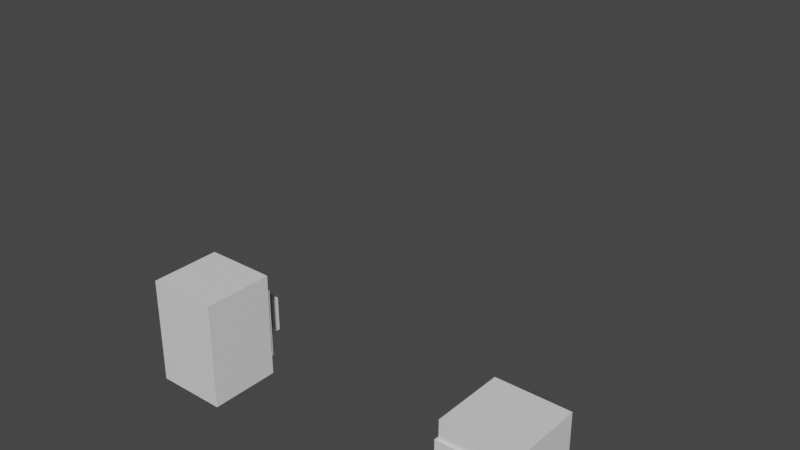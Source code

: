 # Source: Dog.blend  (saved by Blender 2.90.8; exported with 4.5.12 LTS)
import bpy
from mathutils import Matrix  # noqa: F401  (used for matrix-valued properties, if any)

bpy.ops.wm.read_factory_settings(use_empty=True)
scene = bpy.context.scene
scene.name = 'Scene'

# ---- collections
col_collection = bpy.data.collections.new('Collection'); scene.collection.children.link(col_collection)

# ---- materials (node trees are filled in below, after node groups)
mat_material = bpy.data.materials.new('Material')
mat_material.alpha_threshold = 0.0
mat_material.use_transparent_shadow = False
mat_material.line_color = (0.0, 0.0, 0.0, 1.0)

# ---- material node trees
mat_material.use_nodes = True; mat_material.node_tree.nodes.clear()
_N = mat_material.node_tree.nodes; _L = mat_material.node_tree.links
n0 = _N.new('ShaderNodeOutputMaterial'); n0.name = 'Material Output'; n0.location = (300, 300)
n1 = _N.new('ShaderNodeBsdfPrincipled'); n1.name = 'Principled BSDF'; n1.location = (10, 300)
n1.distribution = 'GGX'
n1.subsurface_method = 'BURLEY'
n1.inputs[2].default_value = 0.4
n1.inputs[3].default_value = 1.45
n1.inputs[27].default_value = (0.0, 0.0, 0.0, 1.0)
n1.inputs[28].default_value = 1.0
_L.new(n1.outputs[0], n0.inputs[0])
n0.is_active_output = True

# ---- world
world_world = bpy.data.worlds.new('World'); scene.world = world_world
world_world.use_nodes = True; world_world.node_tree.nodes.clear()
_N = world_world.node_tree.nodes; _L = world_world.node_tree.links
n0 = _N.new('ShaderNodeOutputWorld'); n0.name = 'World Output'; n0.location = (300, 300)
n1 = _N.new('ShaderNodeBackground'); n1.name = 'Background'; n1.location = (10, 300)
n1.inputs[0].default_value = (0.05088, 0.05088, 0.05088, 1.0)
_L.new(n1.outputs[0], n0.inputs[0])
n0.is_active_output = True
world_world.color = (0.05088, 0.05088, 0.05088)
world_world.use_sun_shadow = False
world_world.sun_shadow_jitter_overblur = 0.0

# ---- meshes
me_cube = bpy.data.meshes.new('Cube')
me_cube.from_pydata([(0.1578, 0.1606, 0.15), (0.1578, 0.1606, -0.15), (0.1578, -0.1394, 0.15), (0.1578, -0.1394, -0.15), (-0.1422, 0.1606, 0.15), (-0.1422, 0.1606, -0.15), (-0.1422, -0.1394, 0.15), (-0.1422, -0.1394, -0.15), (-0.06721, -0.1394, -0.1125), (-0.06721, -0.1394, 0.0375), (0.08279, -0.1394, 0.0375), (0.08279, -0.1394, -0.1125), (-0.06721, -0.2519, -0.1125), (-0.06721, -0.2519, 0.0375), (0.08279, -0.2519, 0.0375), (0.08279, -0.2519, -0.1125)], [], [(0, 4, 6, 2), (7, 6, 4, 5), (5, 1, 3, 7), (1, 0, 2, 3), (5, 4, 0, 1), (6, 7, 8, 9), (10, 9, 13, 14), (7, 3, 11, 8), (2, 6, 9, 10), (3, 2, 10, 11), (12, 15, 14, 13), (9, 8, 12, 13), (8, 11, 15, 12), (11, 10, 14, 15)])
_uv = me_cube.uv_layers.new(name='UVMap')
_uv.uv.foreach_set('vector', [0.625, 0.5, 0.875, 0.5, 0.875, 0.75, 0.625, 0.75, 0.375, 0.0, 0.625, 0.0, 0.625, 0.25, 0.375, 0.25, 0.125, 0.5, 0.375, 0.5, 0.375, 0.75, 0.125, 0.75, 0.375, 0.5, 0.625, 0.5, 0.625, 0.75, 0.375, 0.75, 0.375, 0.25, 0.625, 0.25, 0.625, 0.5, 0.375, 0.5, 0.625, 0.0, 0.375, 0.0, 0.375, 0.0, 0.625, 0.0, 0.625, 0.75, 0.875, 0.75, 0.875, 0.75, 0.625, 0.75, 0.125, 0.75, 0.375, 0.75, 0.375, 0.75, 0.125, 0.75, 0.625, 0.75, 0.875, 0.75, 0.875, 0.75, 0.625, 0.75, 0.375, 0.75, 0.625, 0.75, 0.625, 0.75, 0.375, 0.75, 0.125, 0.75, 0.375, 0.75, 0.625, 0.75, 0.875, 0.75, 0.625, 0.0, 0.375, 0.0, 0.375, 0.0, 0.625, 0.0, 0.125, 0.75, 0.375, 0.75, 0.375, 0.75, 0.125, 0.75, 0.375, 0.75, 0.625, 0.75, 0.625, 0.75, 0.375, 0.75])
me_cube.materials.append(mat_material)
me_cube.use_remesh_preserve_volume = False
me_cube.use_remesh_preserve_attributes = False
me_cube.use_mirror_vertex_groups = False
me_cube.update()
me_cube_001 = bpy.data.meshes.new('Cube.001')
me_cube_001.from_pydata([(0.15, 0.225, 0.15), (0.15, 0.225, -0.15), (0.15, -0.225, 0.15), (0.15, -0.225, -0.15), (-0.15, 0.225, 0.15), (-0.15, 0.225, -0.15), (-0.15, -0.225, 0.15), (-0.15, -0.225, -0.15)], [], [(0, 4, 6, 2), (7, 6, 4, 5), (5, 1, 3, 7), (1, 0, 2, 3), (5, 4, 0, 1), (7, 3, 2, 6)])
_uv = me_cube_001.uv_layers.new(name='UVMap')
_uv.uv.foreach_set('vector', [0.625, 0.5, 0.875, 0.5, 0.875, 0.75, 0.625, 0.75, 0.375, 0.0, 0.625, 0.0, 0.625, 0.25, 0.375, 0.25, 0.125, 0.5, 0.375, 0.5, 0.375, 0.75, 0.125, 0.75, 0.375, 0.5, 0.625, 0.5, 0.625, 0.75, 0.375, 0.75, 0.375, 0.25, 0.625, 0.25, 0.625, 0.5, 0.375, 0.5, 0.125, 0.75, 0.375, 0.75, 0.625, 0.75, 0.875, 0.75])
me_cube_001.materials.append(mat_material)
me_cube_001.use_remesh_preserve_volume = False
me_cube_001.use_remesh_preserve_attributes = False
me_cube_001.use_mirror_vertex_groups = False
me_cube_001.update()
me_cube_003 = bpy.data.meshes.new('Cube.003')
me_cube_003.from_pydata([(0.0375, 0.3, 0.0375), (0.0375, 0.3, -0.0375), (0.0375, 0.0, 0.0375), (0.0375, 0.0, -0.0375), (-0.0375, 0.3, 0.0375), (-0.0375, 0.3, -0.0375), (-0.0375, 0.0, 0.0375), (-0.0375, 0.0, -0.0375)], [], [(0, 4, 6, 2), (7, 6, 4, 5), (5, 1, 3, 7), (1, 0, 2, 3), (5, 4, 0, 1), (7, 3, 2, 6)])
_uv = me_cube_003.uv_layers.new(name='UVMap')
_uv.uv.foreach_set('vector', [0.625, 0.5, 0.875, 0.5, 0.875, 0.75, 0.625, 0.75, 0.375, 0.0, 0.625, 0.0, 0.625, 0.25, 0.375, 0.25, 0.125, 0.5, 0.375, 0.5, 0.375, 0.75, 0.125, 0.75, 0.375, 0.5, 0.625, 0.5, 0.625, 0.75, 0.375, 0.75, 0.375, 0.25, 0.625, 0.25, 0.625, 0.5, 0.375, 0.5, 0.125, 0.75, 0.375, 0.75, 0.625, 0.75, 0.875, 0.75])
me_cube_003.materials.append(mat_material)
me_cube_003.use_remesh_preserve_volume = False
me_cube_003.use_remesh_preserve_attributes = False
me_cube_003.use_mirror_vertex_groups = False
me_cube_003.update()
me_cube_004 = bpy.data.meshes.new('Cube.004')
me_cube_004.from_pydata([(0.05625, 0.02812, 0.1125), (0.05625, 0.02812, 0.0), (0.05625, -0.02812, 0.1125), (0.05625, -0.02812, 0.0), (-0.05625, 0.02812, 0.1125), (-0.05625, 0.02812, 0.0), (-0.05625, -0.02812, 0.1125), (-0.05625, -0.02812, 0.0)], [], [(0, 4, 6, 2), (7, 6, 4, 5), (5, 1, 3, 7), (1, 0, 2, 3), (5, 4, 0, 1), (7, 3, 2, 6)])
_uv = me_cube_004.uv_layers.new(name='UVMap')
_uv.uv.foreach_set('vector', [0.625, 0.5, 0.875, 0.5, 0.875, 0.75, 0.625, 0.75, 0.375, 0.0, 0.625, 0.0, 0.625, 0.25, 0.375, 0.25, 0.125, 0.5, 0.375, 0.5, 0.375, 0.75, 0.125, 0.75, 0.375, 0.5, 0.625, 0.5, 0.625, 0.75, 0.375, 0.75, 0.375, 0.25, 0.625, 0.25, 0.625, 0.5, 0.375, 0.5, 0.125, 0.75, 0.375, 0.75, 0.625, 0.75, 0.875, 0.75])
me_cube_004.materials.append(mat_material)
me_cube_004.use_remesh_preserve_volume = False
me_cube_004.use_remesh_preserve_attributes = False
me_cube_004.use_mirror_vertex_groups = False
me_cube_004.update()
me_cube_005 = bpy.data.meshes.new('Cube.005')
me_cube_005.from_pydata([(1.052, 1.07, 1.0), (1.052, 1.07, -1.0), (1.052, -0.9295, 1.0), (1.052, -0.9295, -1.0), (-0.9481, 1.07, 1.0), (-0.9481, 1.07, -1.0), (-0.9481, -0.9295, 1.0), (-0.9481, -0.9295, -1.0), (-0.4481, -0.9295, -0.75), (-0.4481, -0.9295, 0.25), (0.5519, -0.9295, 0.25), (0.5519, -0.9295, -0.75), (-0.4481, -1.68, -0.75), (-0.4481, -1.68, 0.25), (0.5519, -1.68, 0.25), (0.5519, -1.68, -0.75)], [], [(0, 4, 6, 2), (7, 6, 4, 5), (5, 1, 3, 7), (1, 0, 2, 3), (5, 4, 0, 1), (6, 7, 8, 9), (10, 9, 13, 14), (7, 3, 11, 8), (2, 6, 9, 10), (3, 2, 10, 11), (12, 15, 14, 13), (9, 8, 12, 13), (8, 11, 15, 12), (11, 10, 14, 15)])
_uv = me_cube_005.uv_layers.new(name='UVMap')
_uv.uv.foreach_set('vector', [0.625, 0.5, 0.875, 0.5, 0.875, 0.75, 0.625, 0.75, 0.375, 0.0, 0.625, 0.0, 0.625, 0.25, 0.375, 0.25, 0.125, 0.5, 0.375, 0.5, 0.375, 0.75, 0.125, 0.75, 0.375, 0.5, 0.625, 0.5, 0.625, 0.75, 0.375, 0.75, 0.375, 0.25, 0.625, 0.25, 0.625, 0.5, 0.375, 0.5, 0.625, 0.0, 0.375, 0.0, 0.375, 0.0, 0.625, 0.0, 0.625, 0.75, 0.875, 0.75, 0.875, 0.75, 0.625, 0.75, 0.125, 0.75, 0.375, 0.75, 0.375, 0.75, 0.125, 0.75, 0.625, 0.75, 0.875, 0.75, 0.875, 0.75, 0.625, 0.75, 0.375, 0.75, 0.625, 0.75, 0.625, 0.75, 0.375, 0.75, 0.125, 0.75, 0.375, 0.75, 0.625, 0.75, 0.875, 0.75, 0.625, 0.0, 0.375, 0.0, 0.375, 0.0, 0.625, 0.0, 0.125, 0.75, 0.375, 0.75, 0.375, 0.75, 0.125, 0.75, 0.375, 0.75, 0.625, 0.75, 0.625, 0.75, 0.375, 0.75])
me_cube_005.materials.append(mat_material)
me_cube_005.use_remesh_preserve_volume = False
me_cube_005.use_remesh_preserve_attributes = False
me_cube_005.use_mirror_vertex_groups = False
me_cube_005.update()
me_cube_006 = bpy.data.meshes.new('Cube.006')
me_cube_006.from_pydata([(1.0, 2.0, 1.0), (1.0, 2.0, -1.0), (1.0, -1.0, 1.0), (1.0, -1.0, -1.0), (-1.0, 2.0, 1.0), (-1.0, 2.0, -1.0), (-1.0, -1.0, 1.0), (-1.0, -1.0, -1.0)], [], [(0, 4, 6, 2), (7, 6, 4, 5), (5, 1, 3, 7), (1, 0, 2, 3), (5, 4, 0, 1), (7, 3, 2, 6)])
_uv = me_cube_006.uv_layers.new(name='UVMap')
_uv.uv.foreach_set('vector', [0.625, 0.5, 0.875, 0.5, 0.875, 0.75, 0.625, 0.75, 0.375, 0.0, 0.625, 0.0, 0.625, 0.25, 0.375, 0.25, 0.125, 0.5, 0.375, 0.5, 0.375, 0.75, 0.125, 0.75, 0.375, 0.5, 0.625, 0.5, 0.625, 0.75, 0.375, 0.75, 0.375, 0.25, 0.625, 0.25, 0.625, 0.5, 0.375, 0.5, 0.125, 0.75, 0.375, 0.75, 0.625, 0.75, 0.875, 0.75])
me_cube_006.materials.append(mat_material)
me_cube_006.use_remesh_preserve_volume = False
me_cube_006.use_remesh_preserve_attributes = False
me_cube_006.use_mirror_vertex_groups = False
me_cube_006.update()
me_cube_007 = bpy.data.meshes.new('Cube.007')
me_cube_007.from_pydata([(0.5, 0.5, 0.5), (0.5, 0.5, -0.5), (0.5, -0.5, 0.5), (0.5, -0.5, -0.5), (-0.5, 0.5, 0.5), (-0.5, 0.5, -0.5), (-0.5, -0.5, 0.5), (-0.5, -0.5, -0.5)], [], [(0, 4, 6, 2), (7, 6, 4, 5), (5, 1, 3, 7), (1, 0, 2, 3), (5, 4, 0, 1), (7, 3, 2, 6)])
_uv = me_cube_007.uv_layers.new(name='UVMap')
_uv.uv.foreach_set('vector', [0.625, 0.5, 0.875, 0.5, 0.875, 0.75, 0.625, 0.75, 0.375, 0.0, 0.625, 0.0, 0.625, 0.25, 0.375, 0.25, 0.125, 0.5, 0.375, 0.5, 0.375, 0.75, 0.125, 0.75, 0.375, 0.5, 0.625, 0.5, 0.625, 0.75, 0.375, 0.75, 0.375, 0.25, 0.625, 0.25, 0.625, 0.5, 0.375, 0.5, 0.125, 0.75, 0.375, 0.75, 0.625, 0.75, 0.875, 0.75])
me_cube_007.materials.append(mat_material)
me_cube_007.use_remesh_preserve_volume = False
me_cube_007.use_remesh_preserve_attributes = False
me_cube_007.use_mirror_vertex_groups = False
me_cube_007.update()
me_cube_008 = bpy.data.meshes.new('Cube.008')
me_cube_008.from_pydata([(0.25, 1.0, 0.25), (0.25, 1.0, -0.25), (0.25, -1.0, 0.25), (0.25, -1.0, -0.25), (-0.25, 1.0, 0.25), (-0.25, 1.0, -0.25), (-0.25, -1.0, 0.25), (-0.25, -1.0, -0.25)], [], [(0, 4, 6, 2), (7, 6, 4, 5), (5, 1, 3, 7), (1, 0, 2, 3), (5, 4, 0, 1), (7, 3, 2, 6)])
_uv = me_cube_008.uv_layers.new(name='UVMap')
_uv.uv.foreach_set('vector', [0.625, 0.5, 0.875, 0.5, 0.875, 0.75, 0.625, 0.75, 0.375, 0.0, 0.625, 0.0, 0.625, 0.25, 0.375, 0.25, 0.125, 0.5, 0.375, 0.5, 0.375, 0.75, 0.125, 0.75, 0.375, 0.5, 0.625, 0.5, 0.625, 0.75, 0.375, 0.75, 0.375, 0.25, 0.625, 0.25, 0.625, 0.5, 0.375, 0.5, 0.125, 0.75, 0.375, 0.75, 0.625, 0.75, 0.875, 0.75])
me_cube_008.materials.append(mat_material)
me_cube_008.use_remesh_preserve_volume = False
me_cube_008.use_remesh_preserve_attributes = False
me_cube_008.use_mirror_vertex_groups = False
me_cube_008.update()
me_cube_009 = bpy.data.meshes.new('Cube.009')
me_cube_009.from_pydata([(0.375, 0.125, 0.375), (0.375, 0.125, -0.375), (0.375, -0.25, 0.375), (0.375, -0.25, -0.375), (-0.375, 0.125, 0.375), (-0.375, 0.125, -0.375), (-0.375, -0.25, 0.375), (-0.375, -0.25, -0.375)], [], [(0, 4, 6, 2), (7, 6, 4, 5), (5, 1, 3, 7), (1, 0, 2, 3), (5, 4, 0, 1), (7, 3, 2, 6)])
_uv = me_cube_009.uv_layers.new(name='UVMap')
_uv.uv.foreach_set('vector', [0.625, 0.5, 0.875, 0.5, 0.875, 0.75, 0.625, 0.75, 0.375, 0.0, 0.625, 0.0, 0.625, 0.25, 0.375, 0.25, 0.125, 0.5, 0.375, 0.5, 0.375, 0.75, 0.125, 0.75, 0.375, 0.5, 0.625, 0.5, 0.625, 0.75, 0.375, 0.75, 0.375, 0.25, 0.625, 0.25, 0.625, 0.5, 0.375, 0.5, 0.125, 0.75, 0.375, 0.75, 0.625, 0.75, 0.875, 0.75])
me_cube_009.materials.append(mat_material)
me_cube_009.use_remesh_preserve_volume = False
me_cube_009.use_remesh_preserve_attributes = False
me_cube_009.use_mirror_vertex_groups = False
me_cube_009.update()
me_cube_010 = bpy.data.meshes.new('Cube.010')
me_cube_010.from_pydata([(0.075, 0.075, 0.075), (0.075, 0.075, -0.075), (0.075, -0.075, 0.075), (0.075, -0.075, -0.075), (-0.075, 0.075, 0.075), (-0.075, 0.075, -0.075), (-0.075, -0.075, 0.075), (-0.075, -0.075, -0.075)], [], [(0, 4, 6, 2), (7, 6, 4, 5), (5, 1, 3, 7), (1, 0, 2, 3), (5, 4, 0, 1), (7, 3, 2, 6)])
_uv = me_cube_010.uv_layers.new(name='UVMap')
_uv.uv.foreach_set('vector', [0.625, 0.5, 0.875, 0.5, 0.875, 0.75, 0.625, 0.75, 0.375, 0.0, 0.625, 0.0, 0.625, 0.25, 0.375, 0.25, 0.125, 0.5, 0.375, 0.5, 0.375, 0.75, 0.125, 0.75, 0.375, 0.5, 0.625, 0.5, 0.625, 0.75, 0.375, 0.75, 0.375, 0.25, 0.625, 0.25, 0.625, 0.5, 0.375, 0.5, 0.125, 0.75, 0.375, 0.75, 0.625, 0.75, 0.875, 0.75])
me_cube_010.materials.append(mat_material)
me_cube_010.use_remesh_preserve_volume = False
me_cube_010.use_remesh_preserve_attributes = False
me_cube_010.use_mirror_vertex_groups = False
me_cube_010.update()
arm_armature = bpy.data.armatures.new('Armature')  # bones are not reproduced
arm_armature_001 = bpy.data.armatures.new('Armature.001')  # bones are not reproduced

# ---- objects
ob_cube = bpy.data.objects.new('Cube', me_cube)
ob_cube_001 = bpy.data.objects.new('Cube.001', me_cube_001)
ob_armature = bpy.data.objects.new('Armature', arm_armature)
ob_cube_006 = bpy.data.objects.new('Cube.006', me_cube_003)
ob_cube_008 = bpy.data.objects.new('Cube.008', me_cube_004)
ob_cube_009 = bpy.data.objects.new('Cube.009', me_cube_005)
ob_cube_010 = bpy.data.objects.new('Cube.010', me_cube_006)
ob_cube_011 = bpy.data.objects.new('Cube.011', me_cube_007)
ob_cube_012 = bpy.data.objects.new('Cube.012', me_cube_007)
ob_cube_013 = bpy.data.objects.new('Cube.013', me_cube_007)
ob_cube_014 = bpy.data.objects.new('Cube.014', me_cube_007)
ob_armature_001 = bpy.data.objects.new('Armature.001', arm_armature_001)
ob_cube_015 = bpy.data.objects.new('Cube.015', me_cube_008)
ob_cube_016 = bpy.data.objects.new('Cube.016', me_cube_009)
ob_cube_017 = bpy.data.objects.new('Cube.017', me_cube_009)
ob_cube_018 = bpy.data.objects.new('Cube.018', me_cube_010)
ob_cube_019 = bpy.data.objects.new('Cube.019', me_cube_010)
ob_cube_020 = bpy.data.objects.new('Cube.020', me_cube_010)
ob_cube_003 = bpy.data.objects.new('Cube.003', me_cube_004)
ob_empty = bpy.data.objects.new('Empty', None)
ob_cube_002 = bpy.data.objects.new('Cube.002', me_cube_010)

# ---- transforms, parenting, visibility, modifiers, constraints
ob_cube.parent = ob_armature
ob_cube.matrix_parent_inverse = Matrix(((-1.0, 8.685e-16, 8.742e-08, -7.212e-08), (4.342e-15, -1.0, 3.974e-08, -0.615), (8.742e-08, 9.934e-09, 1.0, -0.825), (-0.0, 0.0, -0.0, 1.0)))
ob_cube.location = (0.0, -0.315, 0.825)
ob_cube.lock_location = (True, True, True)
ob_cube.lock_rotation = (True, True, True)
ob_cube.lock_rotations_4d = False
ob_cube.lock_scale = (True, True, True)
ob_cube.empty_display_type = 'ARROWS'
ob_cube.lineart.crease_threshold = 0.0
ob_cube_001.parent = ob_armature
ob_cube_001.matrix_parent_inverse = Matrix(((1.0, -0.0, 0.0, -0.0), (-0.0, 0.0, 1.0, -0.75), (0.0, -1.0, 0.0, -0.0), (0.0, 0.0, -0.0, 1.0)))
ob_cube_001.location = (0.0, 0.0, 0.45)
ob_cube_001.lock_location = (True, True, True)
ob_cube_001.lock_rotation = (True, True, True)
ob_cube_001.lock_rotations_4d = False
ob_cube_001.lock_scale = (True, True, True)
ob_cube_001.empty_display_type = 'ARROWS'
ob_cube_001.lineart.crease_threshold = 0.0
ob_armature.location = (0.0, 0.0, 0.0)
ob_armature.lock_location = (True, True, True)
ob_armature.lock_rotation = (True, True, True)
ob_armature.lock_scale = (True, True, True)
ob_armature.lineart.crease_threshold = 0.0
ob_cube_006.parent = ob_armature
ob_cube_006.matrix_parent_inverse = Matrix(((1.0, -0.0, 0.0, -0.0), (-0.0, 1.0, -0.0, -0.625), (0.0, -0.0, 1.0, -0.525), (-0.0, 0.0, -0.0, 1.0)))
ob_cube_006.location = (0.0, 0.275, 0.525)
ob_cube_006.lock_location = (True, True, True)
ob_cube_006.lock_rotation = (True, True, True)
ob_cube_006.lock_rotations_4d = False
ob_cube_006.lock_scale = (True, True, True)
ob_cube_006.empty_display_type = 'ARROWS'
ob_cube_006.lineart.crease_threshold = 0.0
ob_cube_008.parent = ob_armature
ob_cube_008.matrix_parent_inverse = Matrix(((1.0, 5.165e-08, 1.192e-08, -0.115), (-1.192e-08, 9.934e-09, 1.0, -1.15), (5.165e-08, -1.0, 3.974e-08, -0.235), (-0.0, 0.0, -0.0, 1.0)))
ob_cube_008.location = (0.115, -0.235, 1.0)
ob_cube_008.lock_location = (True, True, True)
ob_cube_008.lock_rotation = (True, True, True)
ob_cube_008.lock_rotations_4d = False
ob_cube_008.lock_scale = (True, True, True)
ob_cube_008.empty_display_type = 'ARROWS'
ob_cube_008.lineart.crease_threshold = 0.0
ob_cube_009.parent = ob_armature_001
ob_cube_009.matrix_parent_inverse = Matrix(((-1.0, -0.0, 0.0, 0.0), (-0.0, -1.0, 0.0, -1.909), (-0.0, -0.0, 1.0, -5.5), (-0.0, 0.0, -0.0, 1.0)))
ob_cube_009.location = (0.0, 0.0, 5.5)
ob_cube_009.lock_rotations_4d = False
ob_cube_009.empty_display_type = 'ARROWS'
ob_cube_009.lineart.crease_threshold = 0.0
ob_cube_010.parent = ob_armature_001
ob_cube_010.matrix_parent_inverse = Matrix(((1.0, -0.0, 0.0, -0.0), (-0.0, 0.0, 1.0, -5.071), (0.0, -1.0, 0.0, 1.5), (0.0, 0.0, -0.0, 1.0)))
ob_cube_010.location = (0.0, 1.0, 3.0)
ob_cube_010.lock_rotations_4d = False
ob_cube_010.empty_display_type = 'ARROWS'
ob_cube_010.lineart.crease_threshold = 0.0
ob_cube_011.parent = ob_armature_001
ob_cube_011.matrix_parent_inverse = Matrix(((-1.0, -0.0, 0.0, 1.0), (-0.0, -1.0, 0.0, -1.0), (-0.0, -0.0, 1.0, -0.5), (-0.0, 0.0, -0.0, 1.0)))
ob_cube_011.location = (1.0, 0.0, 0.5)
ob_cube_011.lock_rotations_4d = False
ob_cube_011.empty_display_type = 'ARROWS'
ob_cube_011.lineart.crease_threshold = 0.0
ob_cube_012.parent = ob_armature_001
ob_cube_012.matrix_parent_inverse = Matrix(((-1.0, -0.0, 0.0, -1.0), (-0.0, -1.0, -0.0, -1.0), (-0.0, 0.0, 1.0, -0.5), (-0.0, 0.0, -0.0, 1.0)))
ob_cube_012.location = (-1.0, 0.0, 0.5)
ob_cube_012.lock_rotations_4d = False
ob_cube_012.empty_display_type = 'ARROWS'
ob_cube_012.lineart.crease_threshold = 0.0
ob_cube_013.parent = ob_armature_001
ob_cube_013.matrix_parent_inverse = Matrix(((-1.0, -0.0, 0.0, 1.0), (-0.0, -1.0, -0.0, 2.0), (0.0, -0.0, 1.0, -0.5), (-0.0, 0.0, -0.0, 1.0)))
ob_cube_013.location = (1.0, 3.0, 0.5)
ob_cube_013.lock_rotations_4d = False
ob_cube_013.empty_display_type = 'ARROWS'
ob_cube_013.lineart.crease_threshold = 0.0
ob_cube_014.parent = ob_armature_001
ob_cube_014.matrix_parent_inverse = Matrix(((-1.0, -0.0, 0.0, -1.0), (-0.0, -1.0, -0.0, 2.0), (0.0, 0.0, 1.0, -0.5), (-0.0, 0.0, -0.0, 1.0)))
ob_cube_014.location = (-1.0, 3.0, 0.5)
ob_cube_014.lock_rotations_4d = False
ob_cube_014.empty_display_type = 'ARROWS'
ob_cube_014.lineart.crease_threshold = 0.0
ob_armature_001.location = (-1.365, 0.0, 0.0)
ob_armature_001.scale = (0.15, 0.15, 0.15)
ob_armature_001.lineart.crease_threshold = 0.0
ob_cube_015.parent = ob_armature_001
ob_cube_015.matrix_parent_inverse = Matrix(((1.0, -0.0, 0.0, -0.0), (-0.0, 1.0, -0.0, -4.075), (0.0, -0.0, 1.0, -3.5), (-0.0, 0.0, -0.0, 1.0)))
ob_cube_015.location = (0.0, 2.875, 3.5)
ob_cube_015.lock_rotations_4d = False
ob_cube_015.empty_display_type = 'ARROWS'
ob_cube_015.lineart.crease_threshold = 0.0
ob_cube_016.parent = ob_armature_001
ob_cube_016.matrix_parent_inverse = Matrix(((1.0, -2.541e-21, -1.806e-35, -0.75), (-1.421e-14, 1.192e-07, 1.0, -7.625), (1.042e-14, -1.0, -7.105e-15, -1.562), (0.0, -0.0, 0.0, 1.0)))
ob_cube_016.location = (0.75, -1.5, 7.0)
ob_cube_016.lock_rotations_4d = False
ob_cube_016.empty_display_type = 'ARROWS'
ob_cube_016.lineart.crease_threshold = 0.0
ob_cube_017.parent = ob_armature_001
ob_cube_017.matrix_parent_inverse = Matrix(((1.0, -2.541e-21, -1.806e-35, 0.75), (-1.421e-14, 1.192e-07, 1.0, -7.625), (1.042e-14, -1.0, -7.105e-15, -1.562), (0.0, -0.0, 0.0, 1.0)))
ob_cube_017.location = (-0.75, -1.5, 7.0)
ob_cube_017.lock_rotations_4d = False
ob_cube_017.empty_display_type = 'ARROWS'
ob_cube_017.lineart.crease_threshold = 0.0
ob_cube_018.parent = ob_armature
ob_cube_018.matrix_parent_inverse = Matrix(((-1.0, -0.0, 0.0, -0.15), (-0.0, -1.0, -0.0, -0.4), (-0.0, 0.0, 1.0, -0.0), (-0.0, 0.0, -0.0, 1.0)))
ob_cube_018.location = (-0.15, -0.225, 0.075)
ob_cube_018.lock_location = (True, True, True)
ob_cube_018.lock_rotation = (True, True, True)
ob_cube_018.lock_rotations_4d = False
ob_cube_018.lock_scale = (True, True, True)
ob_cube_018.empty_display_type = 'ARROWS'
ob_cube_018.lineart.crease_threshold = 0.0
ob_cube_019.parent = ob_armature
ob_cube_019.matrix_parent_inverse = Matrix(((-1.0, -0.0, 0.0, 0.15), (-0.0, -1.0, -0.0, 0.05), (0.0, -0.0, 1.0, -0.0), (-0.0, 0.0, -0.0, 1.0)))
ob_cube_019.location = (0.15, 0.225, 0.075)
ob_cube_019.lock_location = (True, True, True)
ob_cube_019.lock_rotation = (True, True, True)
ob_cube_019.lock_rotations_4d = False
ob_cube_019.lock_scale = (True, True, True)
ob_cube_019.empty_display_type = 'ARROWS'
ob_cube_019.lineart.crease_threshold = 0.0
ob_cube_020.parent = ob_armature
ob_cube_020.matrix_parent_inverse = Matrix(((-1.0, -0.0, 0.0, -0.15), (-0.0, -1.0, -0.0, 0.05), (0.0, 0.0, 1.0, -0.0), (-0.0, 0.0, -0.0, 1.0)))
ob_cube_020.location = (-0.15, 0.225, 0.075)
ob_cube_020.lock_location = (True, True, True)
ob_cube_020.lock_rotation = (True, True, True)
ob_cube_020.lock_rotations_4d = False
ob_cube_020.lock_scale = (True, True, True)
ob_cube_020.empty_display_type = 'ARROWS'
ob_cube_020.lineart.crease_threshold = 0.0
ob_cube_003.parent = ob_armature
ob_cube_003.matrix_parent_inverse = Matrix(((1.0, 5.165e-08, 1.192e-08, 0.115), (-1.192e-08, 9.934e-09, 1.0, -1.15), (5.165e-08, -1.0, 3.974e-08, -0.235), (-0.0, 0.0, -0.0, 1.0)))
ob_cube_003.location = (-0.115, -0.235, 1.0)
ob_cube_003.lock_location = (True, True, True)
ob_cube_003.lock_rotation = (True, True, True)
ob_cube_003.lock_rotations_4d = False
ob_cube_003.lock_scale = (True, True, True)
ob_cube_003.empty_display_type = 'ARROWS'
ob_cube_003.lineart.crease_threshold = 0.0
ob_empty.location = (0.0, -1.096, 0.0)
ob_empty.empty_display_size = 0.1
ob_empty.lineart.crease_threshold = 0.0
ob_cube_002.parent = ob_armature
ob_cube_002.matrix_parent_inverse = Matrix(((-1.0, -0.0, 0.0, 0.15), (-0.0, -1.0, 0.0, -0.4), (-0.0, -0.0, 1.0, -0.0), (-0.0, 0.0, -0.0, 1.0)))
ob_cube_002.location = (0.15, -0.225, 0.075)
ob_cube_002.lock_location = (True, True, True)
ob_cube_002.lock_rotation = (True, True, True)
ob_cube_002.lock_rotations_4d = False
ob_cube_002.lock_scale = (True, True, True)
ob_cube_002.empty_display_type = 'ARROWS'
ob_cube_002.lineart.crease_threshold = 0.0

# ---- collection membership
col_collection.objects.link(ob_cube)
col_collection.objects.link(ob_cube_001)
col_collection.objects.link(ob_armature)
col_collection.objects.link(ob_cube_006)
col_collection.objects.link(ob_cube_008)
col_collection.objects.link(ob_cube_009)
col_collection.objects.link(ob_cube_010)
col_collection.objects.link(ob_cube_011)
col_collection.objects.link(ob_cube_012)
col_collection.objects.link(ob_cube_013)
col_collection.objects.link(ob_cube_014)
col_collection.objects.link(ob_armature_001)
col_collection.objects.link(ob_cube_015)
col_collection.objects.link(ob_cube_016)
col_collection.objects.link(ob_cube_017)
col_collection.objects.link(ob_cube_018)
col_collection.objects.link(ob_cube_019)
col_collection.objects.link(ob_cube_020)
col_collection.objects.link(ob_cube_003)
col_collection.objects.link(ob_empty)
col_collection.objects.link(ob_cube_002)

# ---- scene / render settings (as saved in the file)
scene.frame_start = 0; scene.frame_end = 59; scene.frame_set(59)
scene.render.engine = 'BLENDER_EEVEE_NEXT'
scene.render.fps = 60
scene.cycles.use_denoising = False
scene.cycles.samples = 128
scene.cycles.sampling_pattern = 'TABULATED_SOBOL'
scene.cycles.use_adaptive_sampling = False
scene.cycles.use_light_tree = False
scene.view_settings.view_transform = 'Filmic'
bpy.context.view_layer.update()

# ---- added for rendering (the .blend has no active camera and no usable light): camera, sun
cam_auto = bpy.data.cameras.new('AutoCamera')
cam_auto.lens = 50.0
cam_auto.sensor_width = 36.0
cam_auto.clip_end = 1000.0
ob_auto_camera = bpy.data.objects.new('AutoCamera', cam_auto)
scene.collection.objects.link(ob_auto_camera)
ob_auto_camera.location = (1.55681, -2.68796, 2.34774)
ob_auto_camera.rotation_euler = (1.09748, -7.21219e-08, 0.694738)
scene.camera = ob_auto_camera
light_auto_sun = bpy.data.lights.new('AutoSun', 'SUN')
light_auto_sun.energy = 3.0
light_auto_sun.angle = 0.0523599
ob_auto_sun = bpy.data.objects.new('AutoSun', light_auto_sun)
scene.collection.objects.link(ob_auto_sun)
ob_auto_sun.rotation_euler = (0.872665, 0.174533, 0.523599)
bpy.context.view_layer.update()
